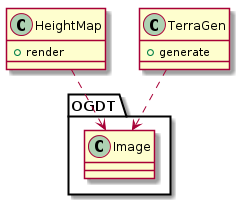

The diagram above was rendered by PlantUML. Its source (embedded in the PNG):
@startuml

package OGDT {
	class Image
}

class HeightMap {
	+ render
}

HeightMap ..> Image

class TerraGen {
	+ generate
}

TerraGen ..> Image

@enduml